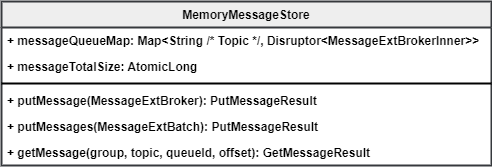

The diagram above was exported from draw.io. Its source (the exported page's mxGraphModel, read from the mxfile embedded in the PNG):
<mxGraphModel dx="1082" dy="800" grid="1" gridSize="10" guides="1" tooltips="1" connect="1" arrows="1" fold="1" page="1" pageScale="1" pageWidth="850" pageHeight="1100" math="0" shadow="0">
  <root>
    <mxCell id="0" />
    <mxCell id="1" parent="0" />
    <mxCell id="6" value="MemoryMessageStore" style="swimlane;fontStyle=1;align=center;verticalAlign=top;childLayout=stackLayout;horizontal=1;startSize=26;horizontalStack=0;resizeParent=1;resizeParentMax=0;resizeLast=0;collapsible=1;marginBottom=0;fillColor=#eeeeee;strokeColor=#36393d;strokeWidth=2;" vertex="1" parent="1">
      <mxGeometry x="40" y="40" width="490" height="164" as="geometry" />
    </mxCell>
    <mxCell id="7" value="+ messageQueueMap: Map&lt;String /* Topic */, Disruptor&lt;MessageExtBrokerInner&gt;&gt;" style="text;strokeColor=none;fillColor=none;align=left;verticalAlign=top;spacingLeft=4;spacingRight=4;overflow=hidden;rotatable=0;points=[[0,0.5],[1,0.5]];portConstraint=eastwest;strokeWidth=2;fontStyle=1" vertex="1" parent="6">
      <mxGeometry y="26" width="490" height="26" as="geometry" />
    </mxCell>
    <mxCell id="12" value="+ messageTotalSize: AtomicLong" style="text;strokeColor=none;fillColor=none;align=left;verticalAlign=top;spacingLeft=4;spacingRight=4;overflow=hidden;rotatable=0;points=[[0,0.5],[1,0.5]];portConstraint=eastwest;strokeWidth=2;fontStyle=1" vertex="1" parent="6">
      <mxGeometry y="52" width="490" height="26" as="geometry" />
    </mxCell>
    <mxCell id="8" value="" style="line;strokeWidth=2;fillColor=none;align=left;verticalAlign=middle;spacingTop=-1;spacingLeft=3;spacingRight=3;rotatable=0;labelPosition=right;points=[];portConstraint=eastwest;fontStyle=1" vertex="1" parent="6">
      <mxGeometry y="78" width="490" height="8" as="geometry" />
    </mxCell>
    <mxCell id="9" value="+ putMessage(MessageExtBroker): PutMessageResult" style="text;strokeColor=none;fillColor=none;align=left;verticalAlign=top;spacingLeft=4;spacingRight=4;overflow=hidden;rotatable=0;points=[[0,0.5],[1,0.5]];portConstraint=eastwest;strokeWidth=2;fontStyle=1" vertex="1" parent="6">
      <mxGeometry y="86" width="490" height="26" as="geometry" />
    </mxCell>
    <mxCell id="11" value="+ putMessages(MessageExtBatch): PutMessageResult" style="text;strokeColor=none;fillColor=none;align=left;verticalAlign=top;spacingLeft=4;spacingRight=4;overflow=hidden;rotatable=0;points=[[0,0.5],[1,0.5]];portConstraint=eastwest;strokeWidth=2;fontStyle=1" vertex="1" parent="6">
      <mxGeometry y="112" width="490" height="26" as="geometry" />
    </mxCell>
    <mxCell id="10" value="+ getMessage(group, topic, queueId, offset): GetMessageResult" style="text;strokeColor=none;fillColor=none;align=left;verticalAlign=top;spacingLeft=4;spacingRight=4;overflow=hidden;rotatable=0;points=[[0,0.5],[1,0.5]];portConstraint=eastwest;strokeWidth=2;fontStyle=1" vertex="1" parent="6">
      <mxGeometry y="138" width="490" height="26" as="geometry" />
    </mxCell>
  </root>
</mxGraphModel>